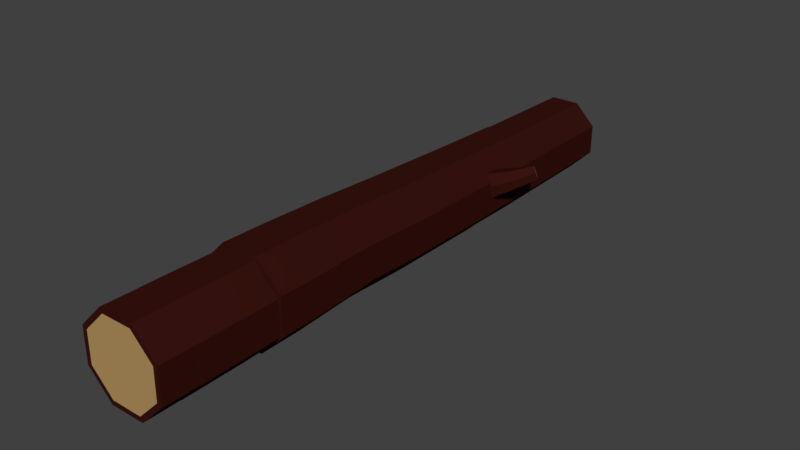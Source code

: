 # Source: Wood_logs.blend  (saved by Blender 2.79.0; exported with 4.5.12 LTS)
import bpy
from mathutils import Matrix  # noqa: F401  (used for matrix-valued properties, if any)

bpy.ops.wm.read_factory_settings(use_empty=True)
scene = bpy.context.scene
scene.name = 'Scene'

# ---- collections
col_collection_1 = bpy.data.collections.new('Collection 1'); scene.collection.children.link(col_collection_1)

# ---- materials (node trees are filled in below, after node groups)
mat_wood_log__center = bpy.data.materials.new('Wood log (center)')
mat_wood_log__center.alpha_threshold = 0.0
mat_wood_log__center.use_transparent_shadow = False
mat_wood_log__center.diffuse_color = (0.4575, 0.286, 0.1124, 1.0)
mat_wood_log__center.roughness = 0.5
mat_wood_log__center.specular_intensity = 0.0
mat_wood_log__bark = bpy.data.materials.new('Wood log (bark)')
mat_wood_log__bark.alpha_threshold = 0.0
mat_wood_log__bark.use_transparent_shadow = False
mat_wood_log__bark.diffuse_color = (0.03967, 0.006924, 0.005298, 1.0)
mat_wood_log__bark.roughness = 0.5
mat_wood_log__bark.specular_intensity = 0.0

# ---- material node trees

# ---- world
world_world = bpy.data.worlds.new('World'); scene.world = world_world
world_world.color = (0.05088, 0.05088, 0.05088)
world_world.use_sun_shadow = False
world_world.sun_shadow_jitter_overblur = 0.0
world_world.cycles.sampling_method = 'MANUAL'

# ---- meshes
me_circle_003 = bpy.data.meshes.new('Circle.003')
me_circle_003.from_pydata([(0.376, 1.72, 2.945), (-0.3338, 1.72, 2.947), (-0.8357, 1.218, 2.951), (-0.8358, 0.5087, 2.954), (-0.3339, 0.006754, 2.956), (0.3759, 0.0067, 2.954), (0.8778, 0.5085, 2.951), (0.8779, 1.218, 2.947), (0.3257, 1.599, 0.03943), (-0.3332, 1.599, 0.04082), (-0.799, 1.133, 0.04418), (-0.7991, 0.474, 0.04753), (-0.3332, 0.008112, 0.04892), (0.3256, 0.008061, 0.04753), (0.7915, 0.4739, 0.04418), (0.7915, 1.133, 0.04082), (0.2696, 1.463, -3.004), (-0.3291, 1.463, -3.003), (-0.7525, 1.04, -3.0), (-0.7525, 0.4411, -2.997), (-0.3292, 0.01771, -2.995), (0.2696, 0.01766, -2.997), (0.693, 0.441, -3.0), (0.693, 1.04, -3.003), (0.763, 0.4491, -1.693), (0.763, 1.079, -1.696), (-0.3126, 0.003651, -1.688), (0.3175, 0.003602, -1.69), (-0.7581, 1.079, -1.693), (-0.7581, 0.4492, -1.69), (0.3175, 1.525, -1.697), (-0.3125, 1.525, -1.696), (0.8028, 1.194, 1.116), (0.3314, 1.665, 1.115), (0.3314, 0.05567, 1.123), (0.8028, 0.527, 1.12), (-0.8066, 0.5271, 1.123), (-0.3353, 0.05572, 1.124), (-0.3352, 1.665, 1.116), (-0.8066, 1.194, 1.12), (0.372, 1.711, 2.202), (0.8674, 0.5147, 2.207), (-0.3286, 0.01946, 2.212), (-0.824, 1.215, 2.207), (0.8674, 1.215, 2.203), (0.372, 0.0194, 2.211), (-0.824, 0.5149, 2.211), (-0.3286, 1.711, 2.203), (0.3342, 1.619, 2.946), (-0.292, 1.619, 2.947), (-0.7349, 1.177, 2.951), (-0.7349, 0.5505, 2.954), (-0.2921, 0.1076, 2.955), (0.3341, 0.1076, 2.954), (0.777, 0.5503, 2.951), (0.777, 1.177, 2.947), (0.2444, 1.402, -3.004), (-0.3039, 1.402, -3.003), (-0.6916, 1.015, -3.0), (-0.6916, 0.4663, -2.997), (-0.3039, 0.07865, -2.996), (0.2443, 0.07861, -2.997), (0.632, 0.4662, -3.0), (0.6321, 1.014, -3.003), (-0.02977, 0.7404, -3.0), (0.02105, 0.8635, 2.951)], [], [(33, 32, 15, 8), (35, 34, 13, 14), (37, 36, 11, 12), (39, 38, 9, 10), (32, 35, 14, 15), (34, 37, 12, 13), (36, 39, 10, 11), (38, 33, 8, 9), (25, 24, 22, 23), (27, 26, 20, 21), (29, 28, 18, 19), (31, 30, 16, 17), (30, 25, 23, 16), (24, 27, 21, 22), (26, 29, 19, 20), (28, 31, 17, 18), (10, 9, 31, 28), (12, 11, 29, 26), (14, 13, 27, 24), (8, 15, 25, 30), (9, 8, 30, 31), (11, 10, 28, 29), (13, 12, 26, 27), (15, 14, 24, 25), (47, 40, 33, 38), (46, 43, 39, 36), (45, 42, 37, 34), (44, 41, 35, 32), (43, 47, 38, 39), (42, 46, 36, 37), (41, 45, 34, 35), (40, 44, 32, 33), (0, 7, 44, 40), (6, 5, 45, 41), (4, 3, 46, 42), (2, 1, 47, 43), (7, 6, 41, 44), (5, 4, 42, 45), (3, 2, 43, 46), (1, 0, 40, 47), (7, 0, 48, 55), (5, 6, 54, 53), (3, 4, 52, 51), (1, 2, 50, 49), (6, 7, 55, 54), (4, 5, 53, 52), (2, 3, 51, 50), (0, 1, 49, 48), (22, 21, 61, 62), (20, 19, 59, 60), (18, 17, 57, 58), (23, 22, 62, 63), (21, 20, 60, 61), (19, 18, 58, 59), (17, 16, 56, 57), (16, 23, 63, 56), (59, 58, 64), (57, 56, 64), (56, 63, 64), (62, 61, 64), (60, 59, 64), (58, 57, 64), (63, 62, 64), (61, 60, 64), (55, 48, 65), (53, 54, 65), (51, 52, 65), (49, 50, 65), (54, 55, 65), (52, 53, 65), (50, 51, 65), (48, 49, 65)])
me_circle_003.polygons.foreach_set('use_smooth', [True] * 72)
me_circle_003.polygons.foreach_set('material_index', [1, 1, 1, 1, 1, 1, 1, 1, 1, 1, 1, 1, 1, 1, 1, 1, 1, 1, 1, 1, 1, 1, 1, 1, 1, 1, 1, 1, 1, 1, 1, 1, 1, 1, 1, 1, 1, 1, 1, 1, 1, 1, 1, 1, 1, 1, 1, 1, 1, 1, 1, 1, 1, 1, 1, 1, 0, 0, 0, 0, 0, 0, 0, 0, 0, 0, 0, 0, 0, 0, 0, 0])
_k = set([(0, 1), (0, 7), (0, 40), (1, 2), (1, 47), (2, 3), (2, 43), (3, 4), (3, 46), (4, 5), (4, 42), (5, 6), (5, 45), (6, 7), (6, 41), (7, 44), (8, 30), (8, 33), (9, 31), (9, 38), (10, 28), (10, 39), (11, 29), (11, 36), (12, 26), (12, 37), (13, 27), (13, 34), (14, 24), (14, 35), (15, 25), (15, 32), (16, 17), (16, 23), (16, 30), (17, 18), (17, 31), (18, 19), (18, 28), (19, 20), (19, 29), (20, 21), (20, 26), (21, 22), (21, 27), (22, 23), (22, 24), (23, 25), (32, 44), (33, 40), (34, 45), (35, 41), (36, 46), (37, 42), (38, 47), (39, 43), (48, 49), (48, 55), (49, 50), (50, 51), (51, 52), (52, 53), (53, 54), (54, 55), (56, 57), (56, 63), (57, 58), (58, 59), (59, 60), (60, 61), (61, 62), (62, 63)])
me_circle_003.attributes.new('sharp_edge', 'BOOLEAN', 'EDGE').data.foreach_set('value', [ (min(e.vertices), max(e.vertices)) in _k for e in me_circle_003.edges])
me_circle_003.materials.append(mat_wood_log__center)
me_circle_003.materials.append(mat_wood_log__bark)
me_circle_003.use_remesh_preserve_volume = False
me_circle_003.use_remesh_preserve_attributes = False
me_circle_003.use_mirror_vertex_groups = False
me_circle_003.update()
me_circle_002 = bpy.data.meshes.new('Circle.002')
me_circle_002.from_pydata([(0.376, 1.72, 2.945), (-0.3338, 1.72, 2.947), (-0.8357, 1.218, 2.951), (-0.8358, 0.5087, 2.954), (-0.3339, 0.006749, 2.956), (0.3759, 0.006706, 2.954), (0.8779, 0.5086, 2.951), (0.8779, 1.218, 2.947), (0.3257, 1.599, 0.03943), (-0.3332, 1.599, 0.04082), (-0.7991, 1.133, 0.04418), (-0.7991, 0.474, 0.04753), (-0.3332, 0.008106, 0.04892), (0.3256, 0.008066, 0.04753), (0.7915, 0.4739, 0.04418), (0.7915, 1.133, 0.04082), (0.2696, 1.463, -3.004), (-0.3291, 1.463, -3.003), (-0.7525, 1.04, -3.0), (-0.7525, 0.4411, -2.997), (-0.3292, 0.0177, -2.995), (0.2696, 0.01766, -2.997), (0.693, 0.441, -3.0), (0.693, 1.04, -3.003), (0.763, 0.4491, -1.693), (0.763, 1.079, -1.696), (-0.3126, 0.003646, -1.688), (0.3175, 0.003607, -1.69), (-0.7581, 1.079, -1.693), (-0.7581, 0.4492, -1.69), (0.3175, 1.525, -1.697), (-0.3125, 1.525, -1.696), (0.8028, 1.194, 1.116), (0.3314, 1.665, 1.115), (0.3314, 0.05568, 1.123), (0.8028, 0.527, 1.12), (-0.8066, 0.5271, 1.123), (-0.3352, 0.05572, 1.124), (-0.3352, 1.665, 1.116), (-0.8066, 1.194, 1.12), (0.372, 1.711, 2.202), (0.8674, 0.5147, 2.207), (-0.3286, 0.01945, 2.212), (-0.824, 1.215, 2.207), (0.8674, 1.215, 2.203), (0.372, 0.01941, 2.211), (-0.824, 0.5148, 2.211), (-0.3286, 1.711, 2.203), (0.3342, 1.619, 2.946), (-0.292, 1.619, 2.947), (-0.7349, 1.177, 2.951), (-0.7349, 0.5504, 2.954), (-0.2921, 0.1076, 2.955), (0.3342, 0.1076, 2.954), (0.777, 0.5503, 2.951), (0.777, 1.177, 2.947), (0.2444, 1.402, -3.004), (-0.3039, 1.402, -3.003), (-0.6916, 1.015, -3.0), (-0.6916, 0.4663, -2.997), (-0.3039, 0.07864, -2.996), (0.2444, 0.07861, -2.997), (0.632, 0.4663, -3.0), (0.632, 1.014, -3.003), (-0.02977, 0.7404, -3.0), (0.02105, 0.8635, 2.951)], [], [(33, 32, 15, 8), (35, 34, 13, 14), (37, 36, 11, 12), (39, 38, 9, 10), (32, 35, 14, 15), (34, 37, 12, 13), (36, 39, 10, 11), (38, 33, 8, 9), (25, 24, 22, 23), (27, 26, 20, 21), (29, 28, 18, 19), (31, 30, 16, 17), (30, 25, 23, 16), (24, 27, 21, 22), (26, 29, 19, 20), (28, 31, 17, 18), (10, 9, 31, 28), (12, 11, 29, 26), (14, 13, 27, 24), (8, 15, 25, 30), (9, 8, 30, 31), (11, 10, 28, 29), (13, 12, 26, 27), (15, 14, 24, 25), (47, 40, 33, 38), (46, 43, 39, 36), (45, 42, 37, 34), (44, 41, 35, 32), (43, 47, 38, 39), (42, 46, 36, 37), (41, 45, 34, 35), (40, 44, 32, 33), (0, 7, 44, 40), (6, 5, 45, 41), (4, 3, 46, 42), (2, 1, 47, 43), (7, 6, 41, 44), (5, 4, 42, 45), (3, 2, 43, 46), (1, 0, 40, 47), (7, 0, 48, 55), (5, 6, 54, 53), (3, 4, 52, 51), (1, 2, 50, 49), (6, 7, 55, 54), (4, 5, 53, 52), (2, 3, 51, 50), (0, 1, 49, 48), (22, 21, 61, 62), (20, 19, 59, 60), (18, 17, 57, 58), (23, 22, 62, 63), (21, 20, 60, 61), (19, 18, 58, 59), (17, 16, 56, 57), (16, 23, 63, 56), (59, 58, 64), (57, 56, 64), (56, 63, 64), (62, 61, 64), (60, 59, 64), (58, 57, 64), (63, 62, 64), (61, 60, 64), (55, 48, 65), (53, 54, 65), (51, 52, 65), (49, 50, 65), (54, 55, 65), (52, 53, 65), (50, 51, 65), (48, 49, 65)])
me_circle_002.polygons.foreach_set('use_smooth', [True] * 72)
me_circle_002.polygons.foreach_set('material_index', [1, 1, 1, 1, 1, 1, 1, 1, 1, 1, 1, 1, 1, 1, 1, 1, 1, 1, 1, 1, 1, 1, 1, 1, 1, 1, 1, 1, 1, 1, 1, 1, 1, 1, 1, 1, 1, 1, 1, 1, 1, 1, 1, 1, 1, 1, 1, 1, 1, 1, 1, 1, 1, 1, 1, 1, 0, 0, 0, 0, 0, 0, 0, 0, 0, 0, 0, 0, 0, 0, 0, 0])
_k = set([(0, 1), (0, 7), (0, 40), (1, 2), (1, 47), (2, 3), (2, 43), (3, 4), (3, 46), (4, 5), (4, 42), (5, 6), (5, 45), (6, 7), (6, 41), (7, 44), (8, 30), (8, 33), (9, 31), (9, 38), (10, 28), (10, 39), (11, 29), (11, 36), (12, 26), (12, 37), (13, 27), (13, 34), (14, 24), (14, 35), (15, 25), (15, 32), (16, 17), (16, 23), (16, 30), (17, 18), (17, 31), (18, 19), (18, 28), (19, 20), (19, 29), (20, 21), (20, 26), (21, 22), (21, 27), (22, 23), (22, 24), (23, 25), (32, 44), (33, 40), (34, 45), (35, 41), (36, 46), (37, 42), (38, 47), (39, 43), (48, 49), (48, 55), (49, 50), (50, 51), (51, 52), (52, 53), (53, 54), (54, 55), (56, 57), (56, 63), (57, 58), (58, 59), (59, 60), (60, 61), (61, 62), (62, 63)])
me_circle_002.attributes.new('sharp_edge', 'BOOLEAN', 'EDGE').data.foreach_set('value', [ (min(e.vertices), max(e.vertices)) in _k for e in me_circle_002.edges])
me_circle_002.materials.append(mat_wood_log__center)
me_circle_002.materials.append(mat_wood_log__bark)
me_circle_002.use_remesh_preserve_volume = False
me_circle_002.use_remesh_preserve_attributes = False
me_circle_002.use_mirror_vertex_groups = False
me_circle_002.update()
me_circle_001 = bpy.data.meshes.new('Circle.001')
me_circle_001.from_pydata([(0.3759, 1.716, 2.945), (-0.3339, 1.716, 2.947), (-0.8358, 1.214, 2.951), (-0.8357, 0.5043, 2.954), (-0.3338, 0.002429, 2.956), (0.376, 0.002405, 2.954), (0.8779, 0.5043, 2.951), (0.8779, 1.214, 2.947), (0.3257, 1.594, 0.03943), (-0.3332, 1.594, 0.04082), (-0.7991, 1.128, 0.04418), (-0.7991, 0.4697, 0.04753), (-0.3332, 0.003786, 0.04892), (0.3257, 0.003764, 0.04753), (0.7915, 0.4696, 0.04418), (0.7915, 1.128, 0.04082), (0.2696, 1.459, -3.004), (-0.3292, 1.459, -3.003), (-0.7525, 1.035, -3.0), (-0.7525, 0.4368, -2.997), (-0.3291, 0.01338, -2.995), (0.2696, 0.01336, -2.997), (0.693, 0.4367, -3.0), (0.693, 1.035, -3.003), (0.763, 0.4448, -1.693), (0.763, 1.075, -1.696), (-0.3126, -0.0006741, -1.688), (0.3175, -0.0006953, -1.69), (-0.7581, 1.075, -1.693), (-0.7581, 0.4449, -1.69), (0.3175, 1.52, -1.697), (-0.3126, 1.52, -1.696), (0.8028, 1.189, 1.116), (0.3314, 1.661, 1.115), (0.3314, 0.05137, 1.123), (0.8028, 0.5227, 1.12), (-0.8066, 0.5228, 1.123), (-0.3352, 0.0514, 1.124), (-0.3352, 1.661, 1.116), (-0.8066, 1.189, 1.12), (0.372, 1.706, 2.202), (0.8674, 0.5105, 2.207), (-0.3286, 0.01513, 2.212), (-0.824, 1.211, 2.207), (0.8674, 1.211, 2.203), (0.372, 0.01511, 2.211), (-0.824, 0.5105, 2.211), (-0.3286, 1.706, 2.203), (0.3342, 1.615, 2.946), (-0.2921, 1.615, 2.947), (-0.7349, 1.172, 2.951), (-0.7349, 0.5461, 2.954), (-0.2921, 0.1033, 2.955), (0.3342, 0.1033, 2.954), (0.777, 0.5461, 2.951), (0.777, 1.172, 2.947), (0.2444, 1.398, -3.004), (-0.3039, 1.398, -3.003), (-0.6916, 1.01, -3.0), (-0.6916, 0.462, -2.997), (-0.3039, 0.07433, -2.996), (0.2444, 0.07431, -2.997), (0.632, 0.462, -3.0), (0.632, 1.01, -3.003), (-0.02977, 0.7361, -3.0), (0.02105, 0.8592, 2.951)], [], [(33, 32, 15, 8), (35, 34, 13, 14), (37, 36, 11, 12), (39, 38, 9, 10), (32, 35, 14, 15), (34, 37, 12, 13), (36, 39, 10, 11), (38, 33, 8, 9), (25, 24, 22, 23), (27, 26, 20, 21), (29, 28, 18, 19), (31, 30, 16, 17), (30, 25, 23, 16), (24, 27, 21, 22), (26, 29, 19, 20), (28, 31, 17, 18), (10, 9, 31, 28), (12, 11, 29, 26), (14, 13, 27, 24), (8, 15, 25, 30), (9, 8, 30, 31), (11, 10, 28, 29), (13, 12, 26, 27), (15, 14, 24, 25), (47, 40, 33, 38), (46, 43, 39, 36), (45, 42, 37, 34), (44, 41, 35, 32), (43, 47, 38, 39), (42, 46, 36, 37), (41, 45, 34, 35), (40, 44, 32, 33), (0, 7, 44, 40), (6, 5, 45, 41), (4, 3, 46, 42), (2, 1, 47, 43), (7, 6, 41, 44), (5, 4, 42, 45), (3, 2, 43, 46), (1, 0, 40, 47), (7, 0, 48, 55), (5, 6, 54, 53), (3, 4, 52, 51), (1, 2, 50, 49), (6, 7, 55, 54), (4, 5, 53, 52), (2, 3, 51, 50), (0, 1, 49, 48), (22, 21, 61, 62), (20, 19, 59, 60), (18, 17, 57, 58), (23, 22, 62, 63), (21, 20, 60, 61), (19, 18, 58, 59), (17, 16, 56, 57), (16, 23, 63, 56), (59, 58, 64), (57, 56, 64), (56, 63, 64), (62, 61, 64), (60, 59, 64), (58, 57, 64), (63, 62, 64), (61, 60, 64), (55, 48, 65), (53, 54, 65), (51, 52, 65), (49, 50, 65), (54, 55, 65), (52, 53, 65), (50, 51, 65), (48, 49, 65)])
me_circle_001.polygons.foreach_set('use_smooth', [True] * 72)
me_circle_001.polygons.foreach_set('material_index', [1, 1, 1, 1, 1, 1, 1, 1, 1, 1, 1, 1, 1, 1, 1, 1, 1, 1, 1, 1, 1, 1, 1, 1, 1, 1, 1, 1, 1, 1, 1, 1, 1, 1, 1, 1, 1, 1, 1, 1, 1, 1, 1, 1, 1, 1, 1, 1, 1, 1, 1, 1, 1, 1, 1, 1, 0, 0, 0, 0, 0, 0, 0, 0, 0, 0, 0, 0, 0, 0, 0, 0])
_k = set([(0, 1), (0, 7), (0, 40), (1, 2), (1, 47), (2, 3), (2, 43), (3, 4), (3, 46), (4, 5), (4, 42), (5, 6), (5, 45), (6, 7), (6, 41), (7, 44), (8, 30), (8, 33), (9, 31), (9, 38), (10, 28), (10, 39), (11, 29), (11, 36), (12, 26), (12, 37), (13, 27), (13, 34), (14, 24), (14, 35), (15, 25), (15, 32), (16, 17), (16, 23), (16, 30), (17, 18), (17, 31), (18, 19), (18, 28), (19, 20), (19, 29), (20, 21), (20, 26), (21, 22), (21, 27), (22, 23), (22, 24), (23, 25), (23, 63), (32, 44), (33, 40), (34, 45), (35, 41), (36, 46), (37, 42), (38, 47), (39, 43), (48, 49), (48, 55), (49, 50), (50, 51), (51, 52), (52, 53), (53, 54), (54, 55), (56, 57), (56, 63), (57, 58), (58, 59), (59, 60), (60, 61), (61, 62), (62, 63)])
me_circle_001.attributes.new('sharp_edge', 'BOOLEAN', 'EDGE').data.foreach_set('value', [ (min(e.vertices), max(e.vertices)) in _k for e in me_circle_001.edges])
me_circle_001.materials.append(mat_wood_log__center)
me_circle_001.materials.append(mat_wood_log__bark)
me_circle_001.use_remesh_preserve_volume = False
me_circle_001.use_remesh_preserve_attributes = False
me_circle_001.use_mirror_vertex_groups = False
me_circle_001.update()
me_circle = bpy.data.meshes.new('Circle')
me_circle.from_pydata([(0.8321, 1.222, 2.945), (0.326, 1.72, 2.947), (-0.3837, 1.714, 2.951), (-0.8814, 1.208, 2.954), (-0.8754, 0.4977, 2.956), (-0.3693, 5.235e-05, 2.954), (0.3404, 0.005985, 2.951), (0.8381, 0.5121, 2.947), (0.7109, 1.17, 0.03943), (0.2412, 1.632, 0.04082), (-0.4176, 1.627, 0.04418), (-0.8795, 1.157, 0.04753), (-0.874, 0.4982, 0.04892), (-0.4042, 0.03628, 0.04753), (0.2546, 0.04179, 0.04418), (0.7165, 0.5115, 0.04082), (0.576, 1.113, -3.004), (0.1491, 1.533, -3.003), (-0.4496, 1.528, -3.0), (-0.8694, 1.101, -2.997), (-0.8644, 0.5023, -2.995), (-0.4375, 0.08243, -2.997), (0.1612, 0.08743, -3.0), (0.581, 0.5143, -3.003), (0.2168, 0.04409, -1.693), (0.6617, 0.6178, -1.573), (-0.8624, 0.4806, -1.688), (-0.4132, 0.03882, -1.69), (-0.426, 1.56, -1.693), (-0.8677, 1.111, -1.69), (0.6533, 1.123, -1.697), (0.2946, 1.484, -1.573), (0.7672, 0.5471, 1.116), (0.7616, 1.214, 1.115), (-0.3668, 0.0662, 1.123), (0.2998, 0.07178, 1.12), (-0.8477, 1.2, 1.123), (-0.8421, 0.5336, 1.124), (0.2863, 1.681, 1.116), (-0.3803, 1.676, 1.12), (0.8226, 1.218, 2.202), (0.3373, 0.01773, 2.207), (-0.8628, 0.5031, 2.212), (-0.3774, 1.703, 2.207), (0.8285, 0.5172, 2.203), (-0.3632, 0.01188, 2.211), (-0.8686, 1.204, 2.211), (0.3231, 1.709, 2.203), (0.7316, 1.179, 2.946), (0.2851, 1.618, 2.947), (-0.3411, 1.613, 2.951), (-0.7801, 1.167, 2.954), (-0.7749, 0.5404, 2.955), (-0.3284, 0.1013, 2.954), (0.2978, 0.1065, 2.951), (0.7368, 0.553, 2.947), (0.5153, 1.087, -3.004), (0.1244, 1.472, -3.003), (-0.4239, 1.467, -3.0), (-0.8083, 1.076, -2.997), (-0.8036, 0.528, -2.996), (-0.4127, 0.1436, -2.997), (0.1355, 0.1482, -3.0), (0.5199, 0.5391, -3.003), (-0.1442, 0.8077, -3.0), (-0.02167, 0.8598, 2.951), (0.6729, 0.6214, -1.237), (-0.4102, 0.03797, -1.107), (-0.8717, 1.126, -1.107), (0.3018, 1.496, -1.237), (0.2295, 0.04332, -1.111), (-0.8663, 0.4865, -1.106), (-0.4232, 1.582, -1.111), (0.6726, 1.139, -1.115), (0.6586, 0.4933, -1.696), (0.2041, 1.565, -1.696), (0.678, 0.4994, -1.114), (0.2165, 1.588, -1.114), (0.7921, 0.8416, -1.52), (0.6693, 1.131, -1.603), (0.5456, 1.423, -1.52), (0.7924, 0.8409, -1.294), (0.5432, 1.429, -1.294), (0.6675, 1.136, -1.212), (1.379, 1.218, -1.591), (1.276, 1.389, -1.642), (1.223, 1.584, -1.591), (1.447, 1.246, -1.454), (1.29, 1.617, -1.454), (1.393, 1.443, -1.404), (1.634, 1.385, -1.703), (1.535, 1.5, -1.734), (1.52, 1.652, -1.703), (1.73, 1.425, -1.634), (1.616, 1.695, -1.634), (1.738, 1.589, -1.587), (1.624, 1.358, -1.716), (1.511, 1.489, -1.751), (1.495, 1.663, -1.716), (1.756, 1.414, -1.621), (1.625, 1.722, -1.621), (1.714, 1.578, -1.604), (1.067, 1.018, -1.532), (1.099, 1.031, -1.348), (0.9533, 1.252, -1.6), (1.007, 1.279, -1.281), (0.893, 1.517, -1.348), (0.8629, 1.498, -1.532)], [], [(33, 32, 15, 8), (35, 34, 13, 14), (37, 36, 11, 12), (39, 38, 9, 10), (32, 35, 14, 15), (34, 37, 12, 13), (36, 39, 10, 11), (38, 33, 8, 9), (74, 24, 22, 23), (27, 26, 20, 21), (29, 28, 18, 19), (75, 30, 16, 17), (30, 74, 23, 16), (24, 27, 21, 22), (26, 29, 19, 20), (28, 75, 17, 18), (72, 77, 75, 28), (71, 68, 29, 26), (70, 67, 27, 24), (69, 73, 83, 82), (31, 69, 82, 80), (68, 72, 28, 29), (67, 71, 26, 27), (76, 70, 24, 74), (47, 40, 33, 38), (46, 43, 39, 36), (45, 42, 37, 34), (44, 41, 35, 32), (43, 47, 38, 39), (42, 46, 36, 37), (41, 45, 34, 35), (40, 44, 32, 33), (0, 7, 44, 40), (6, 5, 45, 41), (4, 3, 46, 42), (2, 1, 47, 43), (7, 6, 41, 44), (5, 4, 42, 45), (3, 2, 43, 46), (1, 0, 40, 47), (7, 0, 48, 55), (5, 6, 54, 53), (3, 4, 52, 51), (1, 2, 50, 49), (6, 7, 55, 54), (4, 5, 53, 52), (2, 3, 51, 50), (0, 1, 49, 48), (22, 21, 61, 62), (20, 19, 59, 60), (18, 17, 57, 58), (23, 22, 62, 63), (21, 20, 60, 61), (19, 18, 58, 59), (17, 16, 56, 57), (16, 23, 63, 56), (59, 58, 64), (57, 56, 64), (56, 63, 64), (62, 61, 64), (60, 59, 64), (58, 57, 64), (63, 62, 64), (61, 60, 64), (55, 48, 65), (53, 54, 65), (51, 52, 65), (49, 50, 65), (54, 55, 65), (52, 53, 65), (50, 51, 65), (48, 49, 65), (15, 14, 70, 76), (13, 12, 71, 67), (11, 10, 72, 68), (9, 8, 73, 77), (8, 15, 76, 73), (14, 13, 67, 70), (12, 11, 68, 71), (10, 9, 77, 72), (30, 25, 74), (31, 30, 75), (25, 66, 76, 74), (69, 31, 75, 77), (73, 69, 77), (66, 73, 76), (102, 104, 85, 84), (103, 102, 84, 87), (30, 31, 80, 79), (73, 66, 81, 83), (66, 25, 78, 81), (25, 30, 79, 78), (85, 86, 98, 97), (86, 88, 100, 98), (106, 105, 89, 88), (107, 106, 88, 86), (104, 107, 86, 85), (105, 103, 87, 89), (101, 93, 90, 91), (94, 101, 91, 92), (89, 87, 99, 95), (87, 84, 96, 99), (84, 85, 97, 96), (88, 89, 95, 100), (91, 90, 96, 97), (92, 91, 97, 98), (90, 93, 99, 96), (94, 92, 98, 100), (101, 94, 100, 95), (93, 101, 95, 99), (83, 81, 103, 105), (79, 80, 107, 104), (80, 82, 106, 107), (82, 83, 105, 106), (81, 78, 102, 103), (78, 79, 104, 102)])
me_circle.polygons.foreach_set('use_smooth', [True] * 116)
me_circle.polygons.foreach_set('material_index', [1, 1, 1, 1, 1, 1, 1, 1, 1, 1, 1, 1, 1, 1, 1, 1, 1, 1, 1, 1, 1, 1, 1, 1, 1, 1, 1, 1, 1, 1, 1, 1, 1, 1, 1, 1, 1, 1, 1, 1, 1, 1, 1, 1, 1, 1, 1, 1, 1, 1, 1, 1, 1, 1, 1, 1, 0, 0, 0, 0, 0, 0, 0, 0, 0, 0, 0, 0, 0, 0, 0, 0, 1, 1, 1, 1, 1, 1, 1, 1, 1, 1, 1, 1, 1, 1, 1, 1, 1, 1, 1, 1, 1, 1, 1, 1, 1, 1, 0, 0, 1, 1, 1, 1, 1, 1, 1, 1, 1, 1, 1, 1, 1, 1, 1, 1])
_k = set([(0, 1), (0, 7), (0, 40), (1, 2), (1, 47), (2, 3), (2, 43), (3, 4), (3, 46), (4, 5), (4, 42), (5, 6), (5, 45), (6, 7), (6, 41), (7, 44), (8, 33), (8, 73), (9, 38), (9, 77), (10, 39), (10, 72), (11, 36), (11, 68), (12, 37), (12, 71), (13, 34), (13, 67), (14, 35), (14, 70), (15, 32), (15, 76), (16, 17), (16, 23), (16, 30), (17, 18), (17, 75), (18, 19), (18, 28), (19, 20), (19, 29), (20, 21), (20, 26), (21, 22), (21, 27), (22, 23), (22, 24), (23, 63), (23, 74), (24, 70), (25, 78), (26, 71), (27, 67), (28, 72), (29, 68), (30, 79), (31, 80), (32, 44), (33, 40), (34, 45), (35, 41), (36, 46), (37, 42), (38, 47), (39, 43), (48, 49), (48, 55), (49, 50), (50, 51), (51, 52), (52, 53), (53, 54), (54, 55), (56, 57), (56, 63), (57, 58), (58, 59), (59, 60), (60, 61), (61, 62), (62, 63), (66, 81), (69, 82), (73, 83), (74, 76), (75, 77), (78, 102), (79, 104), (80, 107), (81, 103), (82, 106), (83, 105), (84, 96), (84, 102), (85, 97), (85, 104), (86, 98), (86, 107), (87, 99), (87, 103), (88, 100), (88, 106), (89, 95), (89, 105), (90, 91), (90, 93), (91, 92), (92, 94), (93, 101), (94, 101), (95, 99), (95, 100), (96, 97), (96, 99), (97, 98), (98, 100)])
me_circle.attributes.new('sharp_edge', 'BOOLEAN', 'EDGE').data.foreach_set('value', [ (min(e.vertices), max(e.vertices)) in _k for e in me_circle.edges])
me_circle.materials.append(mat_wood_log__center)
me_circle.materials.append(mat_wood_log__bark)
me_circle.use_remesh_preserve_volume = False
me_circle.use_remesh_preserve_attributes = False
me_circle.use_mirror_vertex_groups = False
me_circle.update()

# ---- objects
ob_wood_log_v4 = bpy.data.objects.new('Wood Log v4', me_circle_003)
ob_wood_log_v3 = bpy.data.objects.new('Wood Log v3', me_circle_002)
ob_wood_log_v2 = bpy.data.objects.new('Wood Log v2', me_circle_001)
ob_wood_log_v1 = bpy.data.objects.new('Wood Log v1', me_circle)

# ---- transforms, parenting, visibility, modifiers, constraints
ob_wood_log_v4.location = (0.0, 0.0, 0.0)
ob_wood_log_v4.rotation_euler = (1.571, -0.0, 0.0)
ob_wood_log_v4.scale = (0.1254, 0.1254, 0.2209)
ob_wood_log_v4.lineart.crease_threshold = 0.0
_m = ob_wood_log_v4.modifiers.new('EdgeSplit', 'EDGE_SPLIT')
_m.use_edge_angle = False
ob_wood_log_v3.location = (0.0, 0.0, 0.0)
ob_wood_log_v3.rotation_euler = (1.571, -0.0, 0.0)
ob_wood_log_v3.scale = (0.1254, 0.1254, 0.2517)
ob_wood_log_v3.lineart.crease_threshold = 0.0
_m = ob_wood_log_v3.modifiers.new('EdgeSplit', 'EDGE_SPLIT')
ob_wood_log_v2.location = (0.0, 0.0, 0.0)
ob_wood_log_v2.rotation_euler = (1.571, -0.0, 0.0)
ob_wood_log_v2.scale = (0.1305, 0.1305, 0.1505)
ob_wood_log_v2.lineart.crease_threshold = 0.0
_m = ob_wood_log_v2.modifiers.new('EdgeSplit', 'EDGE_SPLIT')
_m.use_edge_angle = False
ob_wood_log_v1.location = (0.0, 0.0, 0.0)
ob_wood_log_v1.rotation_euler = (1.571, -0.0, 0.0)
ob_wood_log_v1.scale = (0.105, 0.105, 0.2108)
ob_wood_log_v1.lineart.crease_threshold = 0.0
_m = ob_wood_log_v1.modifiers.new('EdgeSplit', 'EDGE_SPLIT')
_m.use_edge_angle = False

# ---- collection membership
col_collection_1.objects.link(ob_wood_log_v4)
col_collection_1.objects.link(ob_wood_log_v3)
col_collection_1.objects.link(ob_wood_log_v2)
col_collection_1.objects.link(ob_wood_log_v1)

# ---- scene / render settings (as saved in the file)
scene.frame_start = 1; scene.frame_end = 250; scene.frame_set(1)
scene.render.engine = 'BLENDER_EEVEE_NEXT'
scene.render.resolution_percentage = 50
scene.render.dither_intensity = 0.0
scene.cycles.use_denoising = False
scene.cycles.samples = 128
scene.cycles.sampling_pattern = 'TABULATED_SOBOL'
scene.cycles.use_adaptive_sampling = False
scene.cycles.use_light_tree = False
scene.cycles.blur_glossy = 0.0
scene.cycles.sample_clamp_indirect = 0.0
scene.view_settings.view_transform = 'Standard'
bpy.context.view_layer.update()

# ---- added for rendering (the .blend has no active camera and no usable light): camera, sun
cam_auto = bpy.data.cameras.new('AutoCamera')
cam_auto.lens = 50.0
cam_auto.sensor_width = 36.0
cam_auto.clip_end = 1000.0
ob_auto_camera = bpy.data.objects.new('AutoCamera', cam_auto)
scene.collection.objects.link(ob_auto_camera)
ob_auto_camera.location = (1.46712, -1.70929, 1.25551)
ob_auto_camera.rotation_euler = (1.09748, -7.21219e-08, 0.694738)
scene.camera = ob_auto_camera
light_auto_sun = bpy.data.lights.new('AutoSun', 'SUN')
light_auto_sun.energy = 3.0
light_auto_sun.angle = 0.0523599
ob_auto_sun = bpy.data.objects.new('AutoSun', light_auto_sun)
scene.collection.objects.link(ob_auto_sun)
ob_auto_sun.rotation_euler = (0.872665, 0.174533, 0.523599)
bpy.context.view_layer.update()
